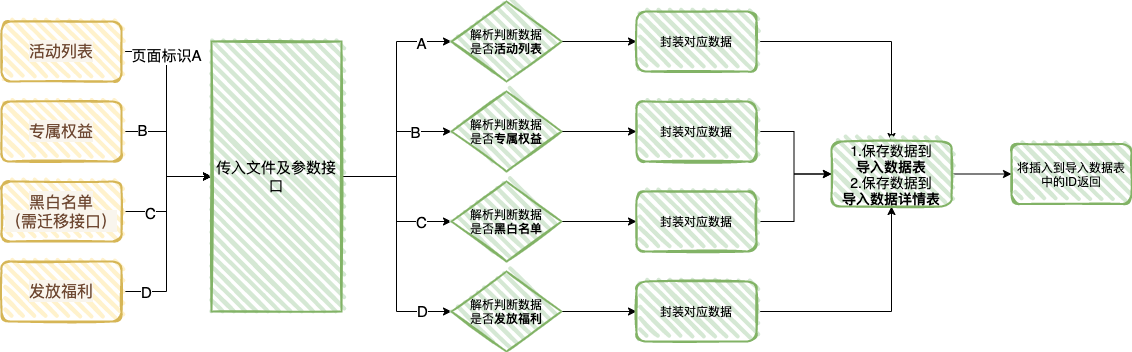

The diagram above was exported from draw.io. Its source (the exported page's mxGraphModel, read from the mxfile embedded in the PNG):
<mxGraphModel dx="1106" dy="791" grid="1" gridSize="10" guides="1" tooltips="1" connect="1" arrows="1" fold="1" page="1" pageScale="1" pageWidth="827" pageHeight="1169" math="0" shadow="0">
  <root>
    <mxCell id="0" />
    <mxCell id="1" parent="0" />
    <mxCell id="NsdOLP0z6I7kHpm4oWl_-8" value="" style="edgeStyle=orthogonalEdgeStyle;rounded=0;orthogonalLoop=1;jettySize=auto;html=1;fontSize=13;" edge="1" parent="1" source="NsdOLP0z6I7kHpm4oWl_-1" target="NsdOLP0z6I7kHpm4oWl_-7">
      <mxGeometry relative="1" as="geometry" />
    </mxCell>
    <mxCell id="NsdOLP0z6I7kHpm4oWl_-27" value="页面标识A" style="edgeLabel;html=1;align=center;verticalAlign=middle;resizable=0;points=[];fontSize=15;" vertex="1" connectable="0" parent="NsdOLP0z6I7kHpm4oWl_-8">
      <mxGeometry x="-0.5535" y="-1" relative="1" as="geometry">
        <mxPoint as="offset" />
      </mxGeometry>
    </mxCell>
    <mxCell id="NsdOLP0z6I7kHpm4oWl_-1" value="&lt;span style=&quot;color: rgb(110 , 72 , 50) ; font-family: &amp;#34;font/han.otf&amp;#34; , &amp;#34;pingfang sc&amp;#34; , &amp;#34;lantinghei sc&amp;#34; , &amp;#34;microsoft yahei&amp;#34; , &amp;#34;hiragino sans gb&amp;#34; , &amp;#34;microsoft sans serif&amp;#34; , &amp;#34;wenquanyi micro hei&amp;#34; , &amp;#34;sans&amp;#34; ; font-size: 16px ; background-color: rgb(249 , 245 , 237)&quot;&gt;活动列表&lt;/span&gt;" style="rounded=1;whiteSpace=wrap;html=1;strokeWidth=2;fillWeight=4;hachureGap=8;hachureAngle=45;fillColor=#fff2cc;sketch=1;strokeColor=#d6b656;" vertex="1" parent="1">
      <mxGeometry x="20" y="30" width="120" height="60" as="geometry" />
    </mxCell>
    <mxCell id="NsdOLP0z6I7kHpm4oWl_-12" style="edgeStyle=orthogonalEdgeStyle;rounded=0;orthogonalLoop=1;jettySize=auto;html=1;exitX=1;exitY=0.5;exitDx=0;exitDy=0;entryX=0;entryY=0.5;entryDx=0;entryDy=0;fontSize=13;" edge="1" parent="1" source="NsdOLP0z6I7kHpm4oWl_-2" target="NsdOLP0z6I7kHpm4oWl_-7">
      <mxGeometry relative="1" as="geometry" />
    </mxCell>
    <mxCell id="NsdOLP0z6I7kHpm4oWl_-30" value="D" style="edgeLabel;html=1;align=center;verticalAlign=middle;resizable=0;points=[];fontSize=15;" vertex="1" connectable="0" parent="NsdOLP0z6I7kHpm4oWl_-12">
      <mxGeometry x="-0.7659" relative="1" as="geometry">
        <mxPoint as="offset" />
      </mxGeometry>
    </mxCell>
    <mxCell id="NsdOLP0z6I7kHpm4oWl_-2" value="&lt;span style=&quot;color: rgb(110 , 72 , 50) ; font-family: &amp;#34;font/han.otf&amp;#34; , &amp;#34;pingfang sc&amp;#34; , &amp;#34;lantinghei sc&amp;#34; , &amp;#34;microsoft yahei&amp;#34; , &amp;#34;hiragino sans gb&amp;#34; , &amp;#34;microsoft sans serif&amp;#34; , &amp;#34;wenquanyi micro hei&amp;#34; , &amp;#34;sans&amp;#34; ; font-size: 16px ; background-color: rgb(249 , 245 , 237)&quot;&gt;发放福利&lt;/span&gt;" style="rounded=1;whiteSpace=wrap;html=1;strokeWidth=2;fillWeight=4;hachureGap=8;hachureAngle=45;fillColor=#fff2cc;sketch=1;strokeColor=#d6b656;" vertex="1" parent="1">
      <mxGeometry x="20" y="270" width="120" height="60" as="geometry" />
    </mxCell>
    <mxCell id="NsdOLP0z6I7kHpm4oWl_-9" style="edgeStyle=orthogonalEdgeStyle;rounded=0;orthogonalLoop=1;jettySize=auto;html=1;exitX=1;exitY=0.5;exitDx=0;exitDy=0;entryX=0;entryY=0.5;entryDx=0;entryDy=0;fontSize=13;" edge="1" parent="1" source="NsdOLP0z6I7kHpm4oWl_-3" target="NsdOLP0z6I7kHpm4oWl_-7">
      <mxGeometry relative="1" as="geometry" />
    </mxCell>
    <mxCell id="NsdOLP0z6I7kHpm4oWl_-28" value="B" style="edgeLabel;html=1;align=center;verticalAlign=middle;resizable=0;points=[];fontSize=15;" vertex="1" connectable="0" parent="NsdOLP0z6I7kHpm4oWl_-9">
      <mxGeometry x="-0.7037" y="2" relative="1" as="geometry">
        <mxPoint as="offset" />
      </mxGeometry>
    </mxCell>
    <mxCell id="NsdOLP0z6I7kHpm4oWl_-3" value="&lt;span style=&quot;color: rgb(110 , 72 , 50) ; font-family: &amp;#34;font/han.otf&amp;#34; , &amp;#34;pingfang sc&amp;#34; , &amp;#34;lantinghei sc&amp;#34; , &amp;#34;microsoft yahei&amp;#34; , &amp;#34;hiragino sans gb&amp;#34; , &amp;#34;microsoft sans serif&amp;#34; , &amp;#34;wenquanyi micro hei&amp;#34; , &amp;#34;sans&amp;#34; ; font-size: 16px ; background-color: rgb(249 , 245 , 237)&quot;&gt;专属权益&lt;/span&gt;" style="rounded=1;whiteSpace=wrap;html=1;strokeWidth=2;fillWeight=4;hachureGap=8;hachureAngle=45;fillColor=#fff2cc;sketch=1;strokeColor=#d6b656;" vertex="1" parent="1">
      <mxGeometry x="20" y="110" width="120" height="60" as="geometry" />
    </mxCell>
    <mxCell id="NsdOLP0z6I7kHpm4oWl_-10" style="edgeStyle=orthogonalEdgeStyle;rounded=0;orthogonalLoop=1;jettySize=auto;html=1;exitX=1;exitY=0.5;exitDx=0;exitDy=0;fontSize=13;" edge="1" parent="1" source="NsdOLP0z6I7kHpm4oWl_-4" target="NsdOLP0z6I7kHpm4oWl_-7">
      <mxGeometry relative="1" as="geometry" />
    </mxCell>
    <mxCell id="NsdOLP0z6I7kHpm4oWl_-29" value="C" style="edgeLabel;html=1;align=center;verticalAlign=middle;resizable=0;points=[];fontSize=15;" vertex="1" connectable="0" parent="NsdOLP0z6I7kHpm4oWl_-10">
      <mxGeometry x="-0.552" y="-1" relative="1" as="geometry">
        <mxPoint as="offset" />
      </mxGeometry>
    </mxCell>
    <mxCell id="NsdOLP0z6I7kHpm4oWl_-4" value="&lt;span style=&quot;color: rgb(110 , 72 , 50) ; font-family: &amp;#34;font/han.otf&amp;#34; , &amp;#34;pingfang sc&amp;#34; , &amp;#34;lantinghei sc&amp;#34; , &amp;#34;microsoft yahei&amp;#34; , &amp;#34;hiragino sans gb&amp;#34; , &amp;#34;microsoft sans serif&amp;#34; , &amp;#34;wenquanyi micro hei&amp;#34; , &amp;#34;sans&amp;#34; ; font-size: 16px ; background-color: rgb(249 , 245 , 237)&quot;&gt;黑白名单&lt;br&gt;（需迁移接口）&lt;br&gt;&lt;/span&gt;" style="rounded=1;whiteSpace=wrap;html=1;strokeWidth=2;fillWeight=4;hachureGap=8;hachureAngle=45;fillColor=#fff2cc;sketch=1;strokeColor=#d6b656;" vertex="1" parent="1">
      <mxGeometry x="20" y="190" width="120" height="60" as="geometry" />
    </mxCell>
    <mxCell id="NsdOLP0z6I7kHpm4oWl_-17" value="" style="edgeStyle=orthogonalEdgeStyle;rounded=0;orthogonalLoop=1;jettySize=auto;html=1;fontSize=15;" edge="1" parent="1" source="NsdOLP0z6I7kHpm4oWl_-7" target="NsdOLP0z6I7kHpm4oWl_-16">
      <mxGeometry relative="1" as="geometry" />
    </mxCell>
    <mxCell id="NsdOLP0z6I7kHpm4oWl_-26" value="A" style="edgeLabel;html=1;align=center;verticalAlign=middle;resizable=0;points=[];fontSize=15;" vertex="1" connectable="0" parent="NsdOLP0z6I7kHpm4oWl_-17">
      <mxGeometry x="0.7447" y="-1" relative="1" as="geometry">
        <mxPoint as="offset" />
      </mxGeometry>
    </mxCell>
    <mxCell id="NsdOLP0z6I7kHpm4oWl_-23" style="edgeStyle=orthogonalEdgeStyle;rounded=0;orthogonalLoop=1;jettySize=auto;html=1;exitX=1;exitY=0.5;exitDx=0;exitDy=0;entryX=0;entryY=0.5;entryDx=0;entryDy=0;fontSize=15;" edge="1" parent="1" source="NsdOLP0z6I7kHpm4oWl_-7" target="NsdOLP0z6I7kHpm4oWl_-20">
      <mxGeometry relative="1" as="geometry" />
    </mxCell>
    <mxCell id="NsdOLP0z6I7kHpm4oWl_-32" value="B" style="edgeLabel;html=1;align=center;verticalAlign=middle;resizable=0;points=[];fontSize=15;" vertex="1" connectable="0" parent="NsdOLP0z6I7kHpm4oWl_-23">
      <mxGeometry x="0.5172" relative="1" as="geometry">
        <mxPoint as="offset" />
      </mxGeometry>
    </mxCell>
    <mxCell id="NsdOLP0z6I7kHpm4oWl_-24" style="edgeStyle=orthogonalEdgeStyle;rounded=0;orthogonalLoop=1;jettySize=auto;html=1;exitX=1;exitY=0.5;exitDx=0;exitDy=0;entryX=0;entryY=0.5;entryDx=0;entryDy=0;fontSize=15;" edge="1" parent="1" source="NsdOLP0z6I7kHpm4oWl_-7" target="NsdOLP0z6I7kHpm4oWl_-21">
      <mxGeometry relative="1" as="geometry" />
    </mxCell>
    <mxCell id="NsdOLP0z6I7kHpm4oWl_-33" value="C" style="edgeLabel;html=1;align=center;verticalAlign=middle;resizable=0;points=[];fontSize=15;" vertex="1" connectable="0" parent="NsdOLP0z6I7kHpm4oWl_-24">
      <mxGeometry x="0.6" relative="1" as="geometry">
        <mxPoint as="offset" />
      </mxGeometry>
    </mxCell>
    <mxCell id="NsdOLP0z6I7kHpm4oWl_-25" style="edgeStyle=orthogonalEdgeStyle;rounded=0;orthogonalLoop=1;jettySize=auto;html=1;exitX=1;exitY=0.5;exitDx=0;exitDy=0;entryX=0;entryY=0.5;entryDx=0;entryDy=0;fontSize=15;" edge="1" parent="1" source="NsdOLP0z6I7kHpm4oWl_-7" target="NsdOLP0z6I7kHpm4oWl_-22">
      <mxGeometry relative="1" as="geometry" />
    </mxCell>
    <mxCell id="NsdOLP0z6I7kHpm4oWl_-34" value="D" style="edgeLabel;html=1;align=center;verticalAlign=middle;resizable=0;points=[];fontSize=15;" vertex="1" connectable="0" parent="NsdOLP0z6I7kHpm4oWl_-25">
      <mxGeometry x="0.7569" y="1" relative="1" as="geometry">
        <mxPoint as="offset" />
      </mxGeometry>
    </mxCell>
    <mxCell id="NsdOLP0z6I7kHpm4oWl_-7" value="&lt;span style=&quot;font-size: 15px&quot;&gt;传入文件及参数接口&lt;/span&gt;" style="whiteSpace=wrap;html=1;rounded=0;strokeColor=#82b366;strokeWidth=2;fillColor=#d5e8d4;sketch=1;fillWeight=4;hachureGap=8;hachureAngle=45;" vertex="1" parent="1">
      <mxGeometry x="230" y="50" width="130" height="270" as="geometry" />
    </mxCell>
    <mxCell id="NsdOLP0z6I7kHpm4oWl_-36" value="" style="edgeStyle=orthogonalEdgeStyle;rounded=0;orthogonalLoop=1;jettySize=auto;html=1;fontSize=15;" edge="1" parent="1" source="NsdOLP0z6I7kHpm4oWl_-16" target="NsdOLP0z6I7kHpm4oWl_-35">
      <mxGeometry relative="1" as="geometry" />
    </mxCell>
    <mxCell id="NsdOLP0z6I7kHpm4oWl_-16" value="解析判断数据&lt;br&gt;是否&lt;b&gt;活动列表&lt;/b&gt;" style="rhombus;whiteSpace=wrap;html=1;rounded=0;strokeColor=#82b366;strokeWidth=2;fillColor=#d5e8d4;sketch=1;fillWeight=4;hachureGap=8;hachureAngle=45;" vertex="1" parent="1">
      <mxGeometry x="470" y="10" width="110" height="80" as="geometry" />
    </mxCell>
    <mxCell id="NsdOLP0z6I7kHpm4oWl_-38" value="" style="edgeStyle=orthogonalEdgeStyle;rounded=0;orthogonalLoop=1;jettySize=auto;html=1;fontSize=15;" edge="1" parent="1" source="NsdOLP0z6I7kHpm4oWl_-20" target="NsdOLP0z6I7kHpm4oWl_-37">
      <mxGeometry relative="1" as="geometry" />
    </mxCell>
    <mxCell id="NsdOLP0z6I7kHpm4oWl_-20" value="解析判断数据&lt;br&gt;是否&lt;b&gt;专属权益&lt;/b&gt;" style="rhombus;whiteSpace=wrap;html=1;rounded=0;strokeColor=#82b366;strokeWidth=2;fillColor=#d5e8d4;sketch=1;fillWeight=4;hachureGap=8;hachureAngle=45;" vertex="1" parent="1">
      <mxGeometry x="470" y="100" width="110" height="80" as="geometry" />
    </mxCell>
    <mxCell id="NsdOLP0z6I7kHpm4oWl_-40" value="" style="edgeStyle=orthogonalEdgeStyle;rounded=0;orthogonalLoop=1;jettySize=auto;html=1;fontSize=15;" edge="1" parent="1" source="NsdOLP0z6I7kHpm4oWl_-21" target="NsdOLP0z6I7kHpm4oWl_-39">
      <mxGeometry relative="1" as="geometry" />
    </mxCell>
    <mxCell id="NsdOLP0z6I7kHpm4oWl_-21" value="解析判断数据&lt;br&gt;是否&lt;b&gt;黑白名单&lt;/b&gt;" style="rhombus;whiteSpace=wrap;html=1;rounded=0;strokeColor=#82b366;strokeWidth=2;fillColor=#d5e8d4;sketch=1;fillWeight=4;hachureGap=8;hachureAngle=45;" vertex="1" parent="1">
      <mxGeometry x="470" y="190" width="110" height="80" as="geometry" />
    </mxCell>
    <mxCell id="NsdOLP0z6I7kHpm4oWl_-42" value="" style="edgeStyle=orthogonalEdgeStyle;rounded=0;orthogonalLoop=1;jettySize=auto;html=1;fontSize=15;" edge="1" parent="1" source="NsdOLP0z6I7kHpm4oWl_-22" target="NsdOLP0z6I7kHpm4oWl_-41">
      <mxGeometry relative="1" as="geometry" />
    </mxCell>
    <mxCell id="NsdOLP0z6I7kHpm4oWl_-22" value="解析判断数据&lt;br&gt;是否&lt;b&gt;发放福利&lt;/b&gt;" style="rhombus;whiteSpace=wrap;html=1;rounded=0;strokeColor=#82b366;strokeWidth=2;fillColor=#d5e8d4;sketch=1;fillWeight=4;hachureGap=8;hachureAngle=45;" vertex="1" parent="1">
      <mxGeometry x="470" y="280" width="110" height="80" as="geometry" />
    </mxCell>
    <mxCell id="NsdOLP0z6I7kHpm4oWl_-44" value="" style="edgeStyle=orthogonalEdgeStyle;rounded=0;orthogonalLoop=1;jettySize=auto;html=1;fontSize=15;" edge="1" parent="1" source="NsdOLP0z6I7kHpm4oWl_-35" target="NsdOLP0z6I7kHpm4oWl_-43">
      <mxGeometry relative="1" as="geometry" />
    </mxCell>
    <mxCell id="NsdOLP0z6I7kHpm4oWl_-35" value="封装对应数据" style="whiteSpace=wrap;html=1;rounded=1;strokeColor=#82b366;strokeWidth=2;fillColor=#d5e8d4;sketch=1;fillWeight=4;hachureGap=8;hachureAngle=45;" vertex="1" parent="1">
      <mxGeometry x="655" y="20" width="120" height="60" as="geometry" />
    </mxCell>
    <mxCell id="NsdOLP0z6I7kHpm4oWl_-45" style="edgeStyle=orthogonalEdgeStyle;rounded=0;orthogonalLoop=1;jettySize=auto;html=1;exitX=1;exitY=0.5;exitDx=0;exitDy=0;fontSize=15;" edge="1" parent="1" source="NsdOLP0z6I7kHpm4oWl_-37" target="NsdOLP0z6I7kHpm4oWl_-43">
      <mxGeometry relative="1" as="geometry" />
    </mxCell>
    <mxCell id="NsdOLP0z6I7kHpm4oWl_-37" value="&lt;span&gt;封装对应数据&lt;/span&gt;" style="whiteSpace=wrap;html=1;rounded=1;strokeColor=#82b366;strokeWidth=2;fillColor=#d5e8d4;sketch=1;fillWeight=4;hachureGap=8;hachureAngle=45;" vertex="1" parent="1">
      <mxGeometry x="655" y="110" width="120" height="60" as="geometry" />
    </mxCell>
    <mxCell id="NsdOLP0z6I7kHpm4oWl_-46" style="edgeStyle=orthogonalEdgeStyle;rounded=0;orthogonalLoop=1;jettySize=auto;html=1;exitX=1;exitY=0.5;exitDx=0;exitDy=0;fontSize=15;" edge="1" parent="1" source="NsdOLP0z6I7kHpm4oWl_-39" target="NsdOLP0z6I7kHpm4oWl_-43">
      <mxGeometry relative="1" as="geometry" />
    </mxCell>
    <mxCell id="NsdOLP0z6I7kHpm4oWl_-39" value="&lt;span&gt;封装对应数据&lt;/span&gt;" style="whiteSpace=wrap;html=1;rounded=1;strokeColor=#82b366;strokeWidth=2;fillColor=#d5e8d4;sketch=1;fillWeight=4;hachureGap=8;hachureAngle=45;" vertex="1" parent="1">
      <mxGeometry x="655" y="200" width="120" height="60" as="geometry" />
    </mxCell>
    <mxCell id="NsdOLP0z6I7kHpm4oWl_-47" style="edgeStyle=orthogonalEdgeStyle;rounded=0;orthogonalLoop=1;jettySize=auto;html=1;exitX=1;exitY=0.5;exitDx=0;exitDy=0;entryX=0.5;entryY=1;entryDx=0;entryDy=0;fontSize=15;" edge="1" parent="1" source="NsdOLP0z6I7kHpm4oWl_-41" target="NsdOLP0z6I7kHpm4oWl_-43">
      <mxGeometry relative="1" as="geometry" />
    </mxCell>
    <mxCell id="NsdOLP0z6I7kHpm4oWl_-41" value="&lt;span&gt;封装对应数据&lt;/span&gt;" style="whiteSpace=wrap;html=1;rounded=1;strokeColor=#82b366;strokeWidth=2;fillColor=#d5e8d4;sketch=1;fillWeight=4;hachureGap=8;hachureAngle=45;" vertex="1" parent="1">
      <mxGeometry x="655" y="290" width="120" height="60" as="geometry" />
    </mxCell>
    <mxCell id="NsdOLP0z6I7kHpm4oWl_-49" value="" style="edgeStyle=orthogonalEdgeStyle;rounded=0;orthogonalLoop=1;jettySize=auto;html=1;fontSize=14;" edge="1" parent="1" source="NsdOLP0z6I7kHpm4oWl_-43" target="NsdOLP0z6I7kHpm4oWl_-48">
      <mxGeometry relative="1" as="geometry" />
    </mxCell>
    <mxCell id="NsdOLP0z6I7kHpm4oWl_-43" value="&lt;font style=&quot;font-size: 14px&quot;&gt;1.保存数据到&lt;br&gt;&lt;b&gt;导入数据表&lt;/b&gt;&lt;br&gt;2.保存数据到&lt;br&gt;&lt;b&gt;导入数据详情表&lt;/b&gt;&lt;/font&gt;" style="whiteSpace=wrap;html=1;rounded=1;strokeColor=#82b366;strokeWidth=2;fillColor=#d5e8d4;sketch=1;fillWeight=4;hachureGap=8;hachureAngle=45;" vertex="1" parent="1">
      <mxGeometry x="850" y="150" width="120" height="65" as="geometry" />
    </mxCell>
    <mxCell id="NsdOLP0z6I7kHpm4oWl_-48" value="将插入到导入数据表中的ID返回" style="whiteSpace=wrap;html=1;rounded=1;strokeColor=#82b366;strokeWidth=2;fillColor=#d5e8d4;sketch=1;fillWeight=4;hachureGap=8;hachureAngle=45;" vertex="1" parent="1">
      <mxGeometry x="1030" y="152.5" width="120" height="60" as="geometry" />
    </mxCell>
  </root>
</mxGraphModel>